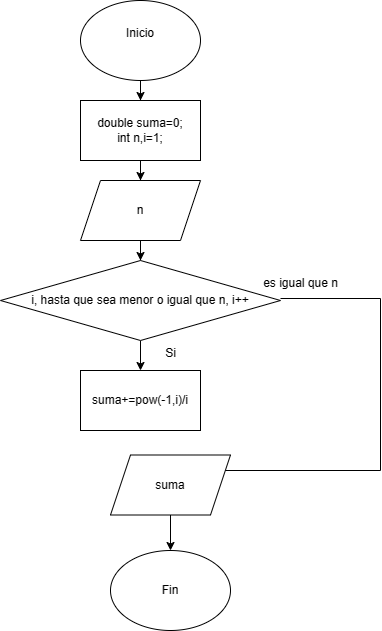

The diagram above was exported from draw.io. Its source (the exported page's mxGraphModel, read from the mxfile embedded in the PNG):
<mxGraphModel dx="996" dy="490" grid="1" gridSize="10" guides="1" tooltips="1" connect="1" arrows="1" fold="1" page="1" pageScale="1" pageWidth="827" pageHeight="1169" math="0" shadow="0">
  <root>
    <mxCell id="WIyWlLk6GJQsqaUBKTNV-0" />
    <mxCell id="WIyWlLk6GJQsqaUBKTNV-1" parent="WIyWlLk6GJQsqaUBKTNV-0" />
    <mxCell id="OJ9uE-TkIqBgV20Bw0hJ-184" value="" style="edgeStyle=orthogonalEdgeStyle;rounded=0;orthogonalLoop=1;jettySize=auto;html=1;" edge="1" parent="WIyWlLk6GJQsqaUBKTNV-1" source="OJ9uE-TkIqBgV20Bw0hJ-0" target="OJ9uE-TkIqBgV20Bw0hJ-183">
      <mxGeometry relative="1" as="geometry" />
    </mxCell>
    <mxCell id="OJ9uE-TkIqBgV20Bw0hJ-0" value="Inicio&lt;div&gt;&lt;br&gt;&lt;/div&gt;" style="ellipse;whiteSpace=wrap;html=1;" vertex="1" parent="WIyWlLk6GJQsqaUBKTNV-1">
      <mxGeometry x="300" y="130" width="120" height="80" as="geometry" />
    </mxCell>
    <mxCell id="OJ9uE-TkIqBgV20Bw0hJ-46" value="Fin" style="ellipse;whiteSpace=wrap;html=1;" vertex="1" parent="WIyWlLk6GJQsqaUBKTNV-1">
      <mxGeometry x="330" y="680" width="120" height="80" as="geometry" />
    </mxCell>
    <mxCell id="OJ9uE-TkIqBgV20Bw0hJ-187" value="" style="edgeStyle=orthogonalEdgeStyle;rounded=0;orthogonalLoop=1;jettySize=auto;html=1;" edge="1" parent="WIyWlLk6GJQsqaUBKTNV-1" source="OJ9uE-TkIqBgV20Bw0hJ-183" target="OJ9uE-TkIqBgV20Bw0hJ-186">
      <mxGeometry relative="1" as="geometry" />
    </mxCell>
    <mxCell id="OJ9uE-TkIqBgV20Bw0hJ-183" value="double suma=0;&lt;div&gt;int n,i=1;&lt;/div&gt;" style="whiteSpace=wrap;html=1;" vertex="1" parent="WIyWlLk6GJQsqaUBKTNV-1">
      <mxGeometry x="300" y="230" width="120" height="60" as="geometry" />
    </mxCell>
    <mxCell id="OJ9uE-TkIqBgV20Bw0hJ-189" value="" style="edgeStyle=orthogonalEdgeStyle;rounded=0;orthogonalLoop=1;jettySize=auto;html=1;" edge="1" parent="WIyWlLk6GJQsqaUBKTNV-1" source="OJ9uE-TkIqBgV20Bw0hJ-186" target="OJ9uE-TkIqBgV20Bw0hJ-188">
      <mxGeometry relative="1" as="geometry" />
    </mxCell>
    <mxCell id="OJ9uE-TkIqBgV20Bw0hJ-186" value="n" style="shape=parallelogram;perimeter=parallelogramPerimeter;whiteSpace=wrap;html=1;fixedSize=1;" vertex="1" parent="WIyWlLk6GJQsqaUBKTNV-1">
      <mxGeometry x="300" y="310" width="120" height="60" as="geometry" />
    </mxCell>
    <mxCell id="OJ9uE-TkIqBgV20Bw0hJ-191" value="" style="edgeStyle=orthogonalEdgeStyle;rounded=0;orthogonalLoop=1;jettySize=auto;html=1;" edge="1" parent="WIyWlLk6GJQsqaUBKTNV-1" source="OJ9uE-TkIqBgV20Bw0hJ-188" target="OJ9uE-TkIqBgV20Bw0hJ-190">
      <mxGeometry relative="1" as="geometry" />
    </mxCell>
    <mxCell id="OJ9uE-TkIqBgV20Bw0hJ-188" value="i, hasta que sea menor o igual que n, i++" style="rhombus;whiteSpace=wrap;html=1;" vertex="1" parent="WIyWlLk6GJQsqaUBKTNV-1">
      <mxGeometry x="220" y="390" width="280" height="80" as="geometry" />
    </mxCell>
    <mxCell id="OJ9uE-TkIqBgV20Bw0hJ-190" value="suma+=pow(-1,i)/i" style="whiteSpace=wrap;html=1;" vertex="1" parent="WIyWlLk6GJQsqaUBKTNV-1">
      <mxGeometry x="300" y="500" width="120" height="60" as="geometry" />
    </mxCell>
    <mxCell id="OJ9uE-TkIqBgV20Bw0hJ-192" value="Si" style="text;html=1;align=center;verticalAlign=middle;resizable=0;points=[];autosize=1;strokeColor=none;fillColor=none;" vertex="1" parent="WIyWlLk6GJQsqaUBKTNV-1">
      <mxGeometry x="375" y="468" width="30" height="30" as="geometry" />
    </mxCell>
    <mxCell id="OJ9uE-TkIqBgV20Bw0hJ-193" value="es igual que n" style="text;html=1;align=center;verticalAlign=middle;resizable=0;points=[];autosize=1;strokeColor=none;fillColor=none;" vertex="1" parent="WIyWlLk6GJQsqaUBKTNV-1">
      <mxGeometry x="470" y="398" width="100" height="30" as="geometry" />
    </mxCell>
    <mxCell id="OJ9uE-TkIqBgV20Bw0hJ-194" value="" style="endArrow=none;html=1;rounded=0;" edge="1" parent="WIyWlLk6GJQsqaUBKTNV-1">
      <mxGeometry width="50" height="50" relative="1" as="geometry">
        <mxPoint x="500" y="428" as="sourcePoint" />
        <mxPoint x="600" y="428" as="targetPoint" />
      </mxGeometry>
    </mxCell>
    <mxCell id="OJ9uE-TkIqBgV20Bw0hJ-195" value="" style="endArrow=none;html=1;rounded=0;" edge="1" parent="WIyWlLk6GJQsqaUBKTNV-1">
      <mxGeometry width="50" height="50" relative="1" as="geometry">
        <mxPoint x="600" y="600" as="sourcePoint" />
        <mxPoint x="600" y="428" as="targetPoint" />
      </mxGeometry>
    </mxCell>
    <mxCell id="OJ9uE-TkIqBgV20Bw0hJ-196" value="" style="endArrow=none;html=1;rounded=0;" edge="1" parent="WIyWlLk6GJQsqaUBKTNV-1">
      <mxGeometry width="50" height="50" relative="1" as="geometry">
        <mxPoint x="440" y="600" as="sourcePoint" />
        <mxPoint x="600" y="600" as="targetPoint" />
      </mxGeometry>
    </mxCell>
    <mxCell id="OJ9uE-TkIqBgV20Bw0hJ-198" value="" style="edgeStyle=orthogonalEdgeStyle;rounded=0;orthogonalLoop=1;jettySize=auto;html=1;" edge="1" parent="WIyWlLk6GJQsqaUBKTNV-1" source="OJ9uE-TkIqBgV20Bw0hJ-197" target="OJ9uE-TkIqBgV20Bw0hJ-46">
      <mxGeometry relative="1" as="geometry" />
    </mxCell>
    <mxCell id="OJ9uE-TkIqBgV20Bw0hJ-197" value="suma" style="shape=parallelogram;perimeter=parallelogramPerimeter;whiteSpace=wrap;html=1;fixedSize=1;" vertex="1" parent="WIyWlLk6GJQsqaUBKTNV-1">
      <mxGeometry x="330" y="584.5" width="120" height="60" as="geometry" />
    </mxCell>
  </root>
</mxGraphModel>